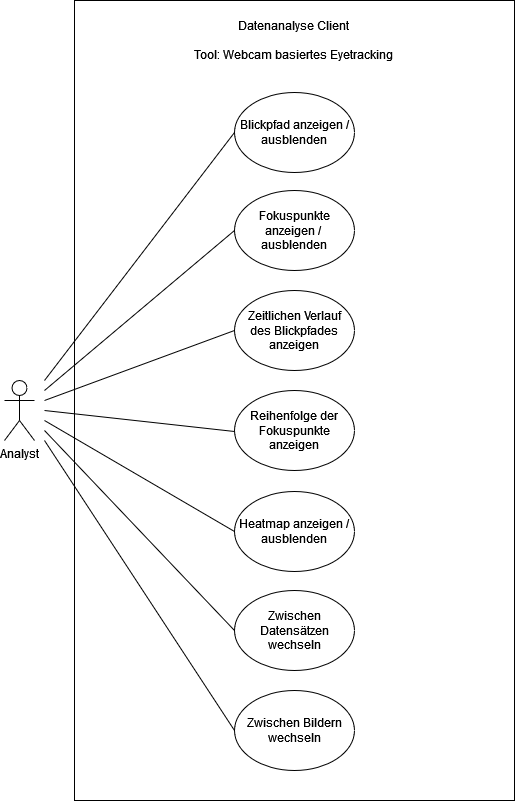

The diagram above was exported from draw.io. Its source (the exported page's mxGraphModel, read from the mxfile embedded in the PNG):
<mxGraphModel dx="870" dy="612" grid="1" gridSize="10" guides="1" tooltips="1" connect="1" arrows="1" fold="1" page="1" pageScale="1" pageWidth="750" pageHeight="710" math="0" shadow="0">
  <root>
    <mxCell id="qpr6QLOjYP4_6V5eyczw-0" />
    <mxCell id="qpr6QLOjYP4_6V5eyczw-1" parent="qpr6QLOjYP4_6V5eyczw-0" />
    <mxCell id="qpr6QLOjYP4_6V5eyczw-2" value="Analyst" style="shape=umlActor;verticalLabelPosition=bottom;verticalAlign=top;html=1;outlineConnect=0;" parent="qpr6QLOjYP4_6V5eyczw-1" vertex="1">
      <mxGeometry x="90" y="420" width="30" height="60" as="geometry" />
    </mxCell>
    <mxCell id="qpr6QLOjYP4_6V5eyczw-3" value="" style="rounded=0;whiteSpace=wrap;html=1;" parent="qpr6QLOjYP4_6V5eyczw-1" vertex="1">
      <mxGeometry x="160" y="40" width="440" height="800" as="geometry" />
    </mxCell>
    <mxCell id="qpr6QLOjYP4_6V5eyczw-4" value="&lt;div&gt;Datenanalyse Client&lt;/div&gt;&lt;div&gt;&lt;br&gt;&lt;/div&gt;&lt;div&gt;Tool: Webcam basiertes Eyetracking&lt;br&gt;&lt;/div&gt;" style="text;html=1;strokeColor=none;fillColor=none;align=center;verticalAlign=middle;whiteSpace=wrap;rounded=0;" parent="qpr6QLOjYP4_6V5eyczw-1" vertex="1">
      <mxGeometry x="240" y="60" width="280" height="40" as="geometry" />
    </mxCell>
    <mxCell id="qpr6QLOjYP4_6V5eyczw-5" value="&lt;div&gt;Blickpfad anzeigen / ausblenden&lt;/div&gt;" style="ellipse;whiteSpace=wrap;html=1;" parent="qpr6QLOjYP4_6V5eyczw-1" vertex="1">
      <mxGeometry x="320" y="132" width="120" height="80" as="geometry" />
    </mxCell>
    <mxCell id="qpr6QLOjYP4_6V5eyczw-6" value="&lt;div&gt;Fokuspunkte&lt;/div&gt;&lt;div&gt;anzeigen /&amp;nbsp; ausblenden&lt;br&gt;&lt;/div&gt;" style="ellipse;whiteSpace=wrap;html=1;" parent="qpr6QLOjYP4_6V5eyczw-1" vertex="1">
      <mxGeometry x="320" y="230" width="120" height="80" as="geometry" />
    </mxCell>
    <mxCell id="qpr6QLOjYP4_6V5eyczw-7" value="&lt;div&gt;Zeitlichen Verlauf&lt;/div&gt;&lt;div&gt;des Blickpfades anzeigen&lt;br&gt;&lt;/div&gt;" style="ellipse;whiteSpace=wrap;html=1;" parent="qpr6QLOjYP4_6V5eyczw-1" vertex="1">
      <mxGeometry x="320" y="330" width="120" height="80" as="geometry" />
    </mxCell>
    <mxCell id="qpr6QLOjYP4_6V5eyczw-8" value="&lt;div&gt;Heatmap anzeigen / ausblenden&lt;br&gt;&lt;/div&gt;" style="ellipse;whiteSpace=wrap;html=1;" parent="qpr6QLOjYP4_6V5eyczw-1" vertex="1">
      <mxGeometry x="320" y="531" width="120" height="80" as="geometry" />
    </mxCell>
    <mxCell id="qpr6QLOjYP4_6V5eyczw-9" value="" style="endArrow=none;html=1;rounded=0;entryX=0;entryY=0.5;entryDx=0;entryDy=0;" parent="qpr6QLOjYP4_6V5eyczw-1" target="qpr6QLOjYP4_6V5eyczw-5" edge="1">
      <mxGeometry width="50" height="50" relative="1" as="geometry">
        <mxPoint x="130" y="420" as="sourcePoint" />
        <mxPoint x="-140" y="450" as="targetPoint" />
      </mxGeometry>
    </mxCell>
    <mxCell id="qpr6QLOjYP4_6V5eyczw-10" value="" style="endArrow=none;html=1;rounded=0;entryX=0;entryY=0.5;entryDx=0;entryDy=0;" parent="qpr6QLOjYP4_6V5eyczw-1" target="qpr6QLOjYP4_6V5eyczw-6" edge="1">
      <mxGeometry width="50" height="50" relative="1" as="geometry">
        <mxPoint x="130" y="430" as="sourcePoint" />
        <mxPoint x="40" y="430" as="targetPoint" />
      </mxGeometry>
    </mxCell>
    <mxCell id="qpr6QLOjYP4_6V5eyczw-11" value="" style="endArrow=none;html=1;rounded=0;entryX=0;entryY=0.5;entryDx=0;entryDy=0;" parent="qpr6QLOjYP4_6V5eyczw-1" target="qpr6QLOjYP4_6V5eyczw-7" edge="1">
      <mxGeometry width="50" height="50" relative="1" as="geometry">
        <mxPoint x="130" y="440" as="sourcePoint" />
        <mxPoint x="100" y="600" as="targetPoint" />
      </mxGeometry>
    </mxCell>
    <mxCell id="qpr6QLOjYP4_6V5eyczw-12" value="" style="endArrow=none;html=1;rounded=0;entryX=0;entryY=0.5;entryDx=0;entryDy=0;" parent="qpr6QLOjYP4_6V5eyczw-1" target="qpr6QLOjYP4_6V5eyczw-8" edge="1">
      <mxGeometry width="50" height="50" relative="1" as="geometry">
        <mxPoint x="130" y="460" as="sourcePoint" />
        <mxPoint x="300" y="320" as="targetPoint" />
      </mxGeometry>
    </mxCell>
    <mxCell id="qpr6QLOjYP4_6V5eyczw-14" value="" style="endArrow=none;html=1;rounded=0;entryX=0;entryY=0.5;entryDx=0;entryDy=0;" parent="qpr6QLOjYP4_6V5eyczw-1" edge="1">
      <mxGeometry width="50" height="50" relative="1" as="geometry">
        <mxPoint x="130" y="450" as="sourcePoint" />
        <mxPoint x="320" y="471" as="targetPoint" />
      </mxGeometry>
    </mxCell>
    <mxCell id="BDP7T-T7hrb_jBEeZn5O-0" value="&lt;div&gt;Reihenfolge der &lt;br&gt;&lt;/div&gt;&lt;div&gt;Fokuspunkte anzeigen&lt;br&gt;&lt;/div&gt;" style="ellipse;whiteSpace=wrap;html=1;" parent="qpr6QLOjYP4_6V5eyczw-1" vertex="1">
      <mxGeometry x="320" y="430" width="120" height="80" as="geometry" />
    </mxCell>
    <mxCell id="Uwc5-n_WLxUUW9ncor-W-0" value="Zwischen Datensätzen wechseln" style="ellipse;whiteSpace=wrap;html=1;" parent="qpr6QLOjYP4_6V5eyczw-1" vertex="1">
      <mxGeometry x="320" y="630" width="120" height="80" as="geometry" />
    </mxCell>
    <mxCell id="Uwc5-n_WLxUUW9ncor-W-1" value="Zwischen Bildern wechseln" style="ellipse;whiteSpace=wrap;html=1;" parent="qpr6QLOjYP4_6V5eyczw-1" vertex="1">
      <mxGeometry x="320" y="730" width="120" height="80" as="geometry" />
    </mxCell>
    <mxCell id="Uwc5-n_WLxUUW9ncor-W-2" value="" style="endArrow=none;html=1;rounded=0;entryX=0;entryY=0.5;entryDx=0;entryDy=0;" parent="qpr6QLOjYP4_6V5eyczw-1" target="Uwc5-n_WLxUUW9ncor-W-0" edge="1">
      <mxGeometry width="50" height="50" relative="1" as="geometry">
        <mxPoint x="130" y="470" as="sourcePoint" />
        <mxPoint x="400" y="470" as="targetPoint" />
      </mxGeometry>
    </mxCell>
    <mxCell id="Uwc5-n_WLxUUW9ncor-W-3" value="" style="endArrow=none;html=1;rounded=0;entryX=0;entryY=0.5;entryDx=0;entryDy=0;" parent="qpr6QLOjYP4_6V5eyczw-1" target="Uwc5-n_WLxUUW9ncor-W-1" edge="1">
      <mxGeometry width="50" height="50" relative="1" as="geometry">
        <mxPoint x="130" y="480" as="sourcePoint" />
        <mxPoint x="19.99999999999568" y="750" as="targetPoint" />
      </mxGeometry>
    </mxCell>
  </root>
</mxGraphModel>